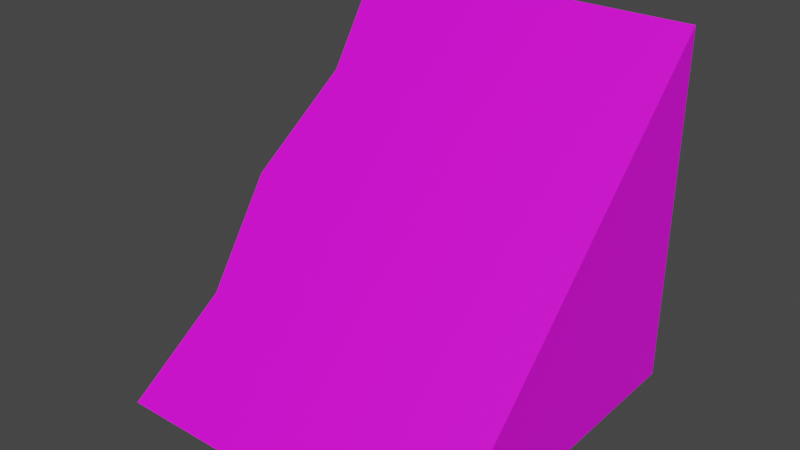 # Source: tile_8.blend  (saved by Blender 2.82.7; exported with 4.5.12 LTS)
import bpy
from mathutils import Matrix  # noqa: F401  (used for matrix-valued properties, if any)

bpy.ops.wm.read_factory_settings(use_empty=True)
scene = bpy.context.scene
scene.name = 'Scene'

# ---- collections
col_collection = bpy.data.collections.new('Collection'); scene.collection.children.link(col_collection)

# ---- images (referenced by path relative to the original .blend; pixels are not part of the script)
import os
ASSET_DIR = os.environ.get("B2B_ASSET_DIR", "")  # directory of the original .blend (textures are referenced by path, not embedded)
HERE = os.path.dirname(os.path.abspath(__file__))  # packed textures are extracted next to this script under _unpacked/

def load_image(name, relpath, width, height, colorspace="sRGB"):
    """Load a texture the original file referenced (path relative to the .blend, or extracted next to this script)."""
    p = next((c for c in (os.path.join(HERE, relpath), os.path.join(ASSET_DIR, relpath)) if relpath and os.path.exists(c)), "")
    if p:
        img = bpy.data.images.load(p, check_existing=True)
        img.name = name
    else:  # same state as the original file: an image datablock whose file is absent (Cycles renders it pink)
        img = bpy.data.images.new(name, width, height)
        img.source = "FILE"
        img.filepath = "//" + (relpath or name)
    img.colorspace_settings.name = colorspace
    return img
img_test_ground_png = load_image('test_ground.png', 'test_ground.png', 1024, 1024, 'sRGB')

# ---- materials (node trees are filled in below, after node groups)
mat_material = bpy.data.materials.new('Material')
mat_material.alpha_threshold = 0.0
mat_material.use_transparent_shadow = False
mat_material.line_color = (0.0, 0.0, 0.0, 1.0)
mat_full = bpy.data.materials.new('full')
mat_full.use_transparent_shadow = False

# ---- material node trees
mat_material.use_nodes = True; mat_material.node_tree.nodes.clear()
_N = mat_material.node_tree.nodes; _L = mat_material.node_tree.links
n0 = _N.new('ShaderNodeOutputMaterial'); n0.name = 'Material Output'; n0.location = (300, 300)
n1 = _N.new('ShaderNodeBsdfPrincipled'); n1.name = 'Principled BSDF'; n1.location = (10, 300)
n1.distribution = 'GGX'
n1.subsurface_method = 'BURLEY'
n1.inputs[2].default_value = 0.4
n1.inputs[3].default_value = 1.45
n1.inputs[27].default_value = (0.0, 0.0, 0.0, 1.0)
n1.inputs[28].default_value = 1.0
_L.new(n1.outputs[0], n0.inputs[0])
n0.is_active_output = True
mat_full.use_nodes = True; mat_full.node_tree.nodes.clear()
_N = mat_full.node_tree.nodes; _L = mat_full.node_tree.links
n0 = _N.new('ShaderNodeOutputMaterial'); n0.name = 'Material Output'; n0.location = (300, 300)
n1 = _N.new('ShaderNodeBsdfPrincipled'); n1.name = 'Principled BSDF'; n1.location = (10, 300)
n1.distribution = 'GGX'
n1.subsurface_method = 'BURLEY'
n1.inputs[3].default_value = 1.45
n1.inputs[27].default_value = (0.0, 0.0, 0.0, 1.0)
n1.inputs[28].default_value = 1.0
n2 = _N.new('ShaderNodeTexImage'); n2.name = 'Image Texture'; n2.location = (-280, 260)
n2.image = img_test_ground_png
_L.new(n1.outputs[0], n0.inputs[0])
_L.new(n2.outputs[0], n1.inputs[0])
n0.is_active_output = True

# ---- world
world_world = bpy.data.worlds.new('World'); scene.world = world_world
world_world.use_nodes = True; world_world.node_tree.nodes.clear()
_N = world_world.node_tree.nodes; _L = world_world.node_tree.links
n0 = _N.new('ShaderNodeOutputWorld'); n0.name = 'World Output'; n0.location = (300, 300)
n1 = _N.new('ShaderNodeBackground'); n1.name = 'Background'; n1.location = (10, 300)
n1.inputs[0].default_value = (0.05088, 0.05088, 0.05088, 1.0)
_L.new(n1.outputs[0], n0.inputs[0])
n0.is_active_output = True
world_world.color = (0.05088, 0.05088, 0.05088)
world_world.use_sun_shadow = False
world_world.sun_shadow_jitter_overblur = 0.0

# ---- meshes
me_cube_018 = bpy.data.meshes.new('Cube.018')
me_cube_018.from_pydata([(1.0, 1.0, -1.0), (1.0, 1.0, -1.0), (1.0, -1.0, -1.0), (1.0, -1.0, -1.0), (-1.0, 1.0, 1.0), (-1.0, 1.0, -1.0), (-1.0, -1.0, 1.0), (-1.0, -1.0, -1.0), (0.0, 1.0, -1.0), (0.0, -1.0, 0.0), (0.0, -1.0, -1.0), (0.0, 1.0, 0.0), (0.5, -1.0, -1.0), (0.5, 0.8755, -0.5), (0.5, 0.8755, -1.0), (0.5, -1.0, -0.5), (-0.5, 0.8755, -1.0), (-0.5, -1.0, 0.5), (-0.5, -1.0, -1.0), (-0.5, 0.8755, 0.5)], [], [(19, 4, 6, 17), (18, 17, 6, 7), (7, 6, 4, 5), (14, 1, 3, 12), (1, 0, 2, 3), (14, 13, 0, 1), (16, 19, 11, 8), (16, 8, 10, 18), (12, 15, 9, 10), (13, 11, 9, 15), (0, 13, 15, 2), (3, 2, 15, 12), (8, 11, 13, 14), (8, 14, 12, 10), (5, 16, 18, 7), (5, 4, 19, 16), (10, 9, 17, 18), (11, 19, 17, 9)])
me_cube_018.polygons.foreach_set('material_index', [1, 1, 1, 1, 0, 1, 1, 1, 1, 1, 1, 1, 1, 1, 1, 1, 1, 1])
_uv = me_cube_018.uv_layers.new(name='UVMap')
_uv.uv.foreach_set('vector', [0.3004, 0.404, 0.3629, 0.404, 0.3629, 0.654, 0.3004, 0.654, 0.7404, 0.8599, 0.9374, 0.8599, 0.9374, 0.9092, 0.7404, 0.9092, 0.7404, 0.1211, 0.9374, 0.1211, 0.9374, 0.3181, 0.7404, 0.3181, 0.6912, 0.5151, 0.7404, 0.5151, 0.7404, 0.7121, 0.6912, 0.7121, 0.375, 0.5, 0.625, 0.5, 0.625, 0.75, 0.375, 0.75, 0.7404, 0.4659, 0.9374, 0.4659, 0.9374, 0.5151, 0.7404, 0.5151, 0.7404, 0.3674, 0.9374, 0.3674, 0.9374, 0.4166, 0.7404, 0.4166, 0.5927, 0.5151, 0.6419, 0.5151, 0.6419, 0.7121, 0.5927, 0.7121, 0.7404, 0.7614, 0.9374, 0.7614, 0.9374, 0.8106, 0.7404, 0.8106, 0.1754, 0.404, 0.2379, 0.404, 0.2379, 0.654, 0.1754, 0.654, 0.1129, 0.404, 0.1754, 0.404, 0.1754, 0.654, 0.1129, 0.654, 0.7404, 0.7121, 0.9374, 0.7121, 0.9374, 0.7614, 0.7404, 0.7614, 0.7404, 0.4166, 0.9374, 0.4166, 0.9374, 0.4659, 0.7404, 0.4659, 0.6419, 0.5151, 0.6912, 0.5151, 0.6912, 0.7121, 0.6419, 0.7121, 0.5434, 0.5151, 0.5927, 0.5151, 0.5927, 0.7121, 0.5434, 0.7121, 0.7404, 0.3181, 0.9374, 0.3181, 0.9374, 0.3674, 0.7404, 0.3674, 0.7404, 0.8106, 0.9374, 0.8106, 0.9374, 0.8599, 0.7404, 0.8599, 0.2379, 0.404, 0.3004, 0.404, 0.3004, 0.654, 0.2379, 0.654])
me_cube_018.materials.append(mat_material)
me_cube_018.materials.append(mat_full)
me_cube_018.use_remesh_preserve_volume = False
me_cube_018.use_remesh_preserve_attributes = False
me_cube_018.use_mirror_vertex_groups = False
me_cube_018.update()

# ---- objects
ob_cube_014 = bpy.data.objects.new('Cube.014', me_cube_018)

# ---- transforms, parenting, visibility, modifiers, constraints
ob_cube_014.location = (0.0, 0.0, 0.0)
ob_cube_014.rotation_euler = (0.0, -0.0, 11.0)
ob_cube_014.scale = (0.5, -0.5, 0.5)
ob_cube_014.lock_rotations_4d = False
ob_cube_014.empty_display_type = 'ARROWS'
ob_cube_014.lineart.crease_threshold = 0.0

# ---- collection membership
col_collection.objects.link(ob_cube_014)

# ---- scene / render settings (as saved in the file)
scene.frame_start = 1; scene.frame_end = 250; scene.frame_set(1)
scene.render.engine = 'BLENDER_EEVEE_NEXT'
scene.cycles.use_denoising = False
scene.cycles.samples = 128
scene.cycles.sampling_pattern = 'TABULATED_SOBOL'
scene.cycles.use_adaptive_sampling = False
scene.cycles.use_light_tree = False
scene.view_settings.view_transform = 'Filmic'
bpy.context.view_layer.update()

# ---- added for rendering (the .blend has no active camera and no usable light): camera, sun
cam_auto = bpy.data.cameras.new('AutoCamera')
cam_auto.lens = 50.0
cam_auto.sensor_width = 36.0
cam_auto.clip_end = 1000.0
ob_auto_camera = bpy.data.objects.new('AutoCamera', cam_auto)
scene.collection.objects.link(ob_auto_camera)
ob_auto_camera.location = (1.60254, -1.92305, 1.28203)
ob_auto_camera.rotation_euler = (1.09748, -7.21219e-08, 0.694738)
scene.camera = ob_auto_camera
light_auto_sun = bpy.data.lights.new('AutoSun', 'SUN')
light_auto_sun.energy = 3.0
light_auto_sun.angle = 0.0523599
ob_auto_sun = bpy.data.objects.new('AutoSun', light_auto_sun)
scene.collection.objects.link(ob_auto_sun)
ob_auto_sun.rotation_euler = (0.872665, 0.174533, 0.523599)
bpy.context.view_layer.update()
